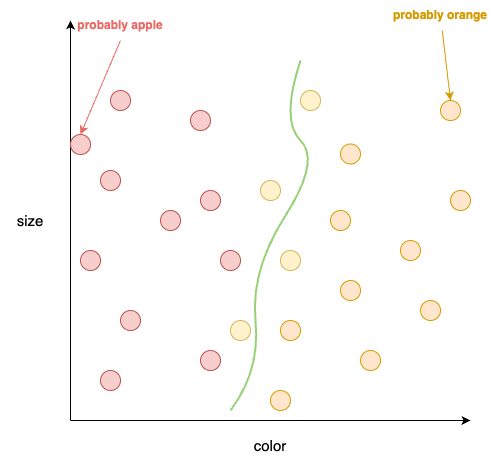

The diagram above was exported from draw.io. Its source (the exported page's mxGraphModel, read from the mxfile embedded in the PNG):
<mxGraphModel dx="1693" dy="995" grid="1" gridSize="10" guides="1" tooltips="1" connect="1" arrows="1" fold="1" page="1" pageScale="1" pageWidth="1169" pageHeight="827" math="0" shadow="0">
  <root>
    <mxCell id="0" />
    <mxCell id="1" parent="0" />
    <mxCell id="VQGaRaIWbksg6lyRUQ71-1" value="" style="endArrow=classic;html=1;rounded=0;" parent="1" edge="1">
      <mxGeometry width="50" height="50" relative="1" as="geometry">
        <mxPoint x="40" y="680" as="sourcePoint" />
        <mxPoint x="40" y="280" as="targetPoint" />
      </mxGeometry>
    </mxCell>
    <mxCell id="VQGaRaIWbksg6lyRUQ71-2" value="" style="endArrow=classic;html=1;rounded=0;" parent="1" edge="1">
      <mxGeometry width="50" height="50" relative="1" as="geometry">
        <mxPoint x="40" y="680" as="sourcePoint" />
        <mxPoint x="440" y="680" as="targetPoint" />
      </mxGeometry>
    </mxCell>
    <mxCell id="VQGaRaIWbksg6lyRUQ71-4" value="" style="ellipse;whiteSpace=wrap;html=1;aspect=fixed;fillColor=#f8cecc;strokeColor=#b85450;" parent="1" vertex="1">
      <mxGeometry x="70" y="630" width="20" height="20" as="geometry" />
    </mxCell>
    <mxCell id="VQGaRaIWbksg6lyRUQ71-5" value="" style="ellipse;whiteSpace=wrap;html=1;aspect=fixed;fillColor=#f8cecc;strokeColor=#b85450;" parent="1" vertex="1">
      <mxGeometry x="90" y="570" width="20" height="20" as="geometry" />
    </mxCell>
    <mxCell id="VQGaRaIWbksg6lyRUQ71-6" value="" style="ellipse;whiteSpace=wrap;html=1;aspect=fixed;fillColor=#f8cecc;strokeColor=#b85450;" parent="1" vertex="1">
      <mxGeometry x="170" y="610" width="20" height="20" as="geometry" />
    </mxCell>
    <mxCell id="VQGaRaIWbksg6lyRUQ71-7" value="" style="ellipse;whiteSpace=wrap;html=1;aspect=fixed;fillColor=#f8cecc;strokeColor=#b85450;" parent="1" vertex="1">
      <mxGeometry x="50" y="510" width="20" height="20" as="geometry" />
    </mxCell>
    <mxCell id="VQGaRaIWbksg6lyRUQ71-8" value="" style="ellipse;whiteSpace=wrap;html=1;aspect=fixed;fillColor=#f8cecc;strokeColor=#b85450;" parent="1" vertex="1">
      <mxGeometry x="190" y="510" width="20" height="20" as="geometry" />
    </mxCell>
    <mxCell id="VQGaRaIWbksg6lyRUQ71-9" value="" style="ellipse;whiteSpace=wrap;html=1;aspect=fixed;fillColor=#f8cecc;strokeColor=#b85450;" parent="1" vertex="1">
      <mxGeometry x="130" y="470" width="20" height="20" as="geometry" />
    </mxCell>
    <mxCell id="VQGaRaIWbksg6lyRUQ71-10" value="" style="ellipse;whiteSpace=wrap;html=1;aspect=fixed;fillColor=#f8cecc;strokeColor=#b85450;" parent="1" vertex="1">
      <mxGeometry x="70" y="430" width="20" height="20" as="geometry" />
    </mxCell>
    <mxCell id="VQGaRaIWbksg6lyRUQ71-11" value="" style="ellipse;whiteSpace=wrap;html=1;aspect=fixed;fillColor=#f8cecc;strokeColor=#b85450;" parent="1" vertex="1">
      <mxGeometry x="170" y="450" width="20" height="20" as="geometry" />
    </mxCell>
    <mxCell id="VQGaRaIWbksg6lyRUQ71-12" value="" style="ellipse;whiteSpace=wrap;html=1;aspect=fixed;fillColor=#f8cecc;strokeColor=#b85450;" parent="1" vertex="1">
      <mxGeometry x="160" y="370" width="20" height="20" as="geometry" />
    </mxCell>
    <mxCell id="VQGaRaIWbksg6lyRUQ71-13" value="" style="ellipse;whiteSpace=wrap;html=1;aspect=fixed;fillColor=#f8cecc;strokeColor=#b85450;" parent="1" vertex="1">
      <mxGeometry x="80" y="350" width="20" height="20" as="geometry" />
    </mxCell>
    <mxCell id="VQGaRaIWbksg6lyRUQ71-14" value="" style="ellipse;whiteSpace=wrap;html=1;aspect=fixed;fillColor=#ffe6cc;strokeColor=#d79b00;" parent="1" vertex="1">
      <mxGeometry x="240" y="650" width="20" height="20" as="geometry" />
    </mxCell>
    <mxCell id="VQGaRaIWbksg6lyRUQ71-17" value="" style="ellipse;whiteSpace=wrap;html=1;aspect=fixed;fillColor=#ffe6cc;strokeColor=#d79b00;" parent="1" vertex="1">
      <mxGeometry x="250" y="580" width="20" height="20" as="geometry" />
    </mxCell>
    <mxCell id="VQGaRaIWbksg6lyRUQ71-18" value="" style="ellipse;whiteSpace=wrap;html=1;aspect=fixed;fillColor=#ffe6cc;strokeColor=#d79b00;" parent="1" vertex="1">
      <mxGeometry x="330" y="610" width="20" height="20" as="geometry" />
    </mxCell>
    <mxCell id="VQGaRaIWbksg6lyRUQ71-19" value="" style="ellipse;whiteSpace=wrap;html=1;aspect=fixed;fillColor=#ffe6cc;strokeColor=#d79b00;" parent="1" vertex="1">
      <mxGeometry x="390" y="560" width="20" height="20" as="geometry" />
    </mxCell>
    <mxCell id="VQGaRaIWbksg6lyRUQ71-20" value="" style="ellipse;whiteSpace=wrap;html=1;aspect=fixed;fillColor=#ffe6cc;strokeColor=#d79b00;" parent="1" vertex="1">
      <mxGeometry x="310" y="540" width="20" height="20" as="geometry" />
    </mxCell>
    <mxCell id="VQGaRaIWbksg6lyRUQ71-21" value="" style="ellipse;whiteSpace=wrap;html=1;aspect=fixed;fillColor=#ffe6cc;strokeColor=#d79b00;" parent="1" vertex="1">
      <mxGeometry x="370" y="500" width="20" height="20" as="geometry" />
    </mxCell>
    <mxCell id="VQGaRaIWbksg6lyRUQ71-22" value="" style="ellipse;whiteSpace=wrap;html=1;aspect=fixed;fillColor=#ffe6cc;strokeColor=#d79b00;" parent="1" vertex="1">
      <mxGeometry x="300" y="470" width="20" height="20" as="geometry" />
    </mxCell>
    <mxCell id="VQGaRaIWbksg6lyRUQ71-23" value="" style="ellipse;whiteSpace=wrap;html=1;aspect=fixed;fillColor=#ffe6cc;strokeColor=#d79b00;" parent="1" vertex="1">
      <mxGeometry x="310" y="403.5" width="20" height="20" as="geometry" />
    </mxCell>
    <mxCell id="VQGaRaIWbksg6lyRUQ71-24" value="" style="ellipse;whiteSpace=wrap;html=1;aspect=fixed;fillColor=#ffe6cc;strokeColor=#d79b00;" parent="1" vertex="1">
      <mxGeometry x="420" y="450" width="20" height="20" as="geometry" />
    </mxCell>
    <mxCell id="VQGaRaIWbksg6lyRUQ71-25" value="" style="ellipse;whiteSpace=wrap;html=1;aspect=fixed;fillColor=#ffe6cc;strokeColor=#d79b00;" parent="1" vertex="1">
      <mxGeometry x="410" y="360" width="20" height="20" as="geometry" />
    </mxCell>
    <mxCell id="VQGaRaIWbksg6lyRUQ71-26" value="&lt;font style=&quot;font-size: 15px;&quot;&gt;color&lt;/font&gt;" style="text;html=1;align=center;verticalAlign=middle;whiteSpace=wrap;rounded=0;" parent="1" vertex="1">
      <mxGeometry x="210" y="690" width="60" height="30" as="geometry" />
    </mxCell>
    <mxCell id="VQGaRaIWbksg6lyRUQ71-27" value="&lt;font style=&quot;font-size: 15px;&quot;&gt;size&lt;/font&gt;" style="text;html=1;align=center;verticalAlign=middle;whiteSpace=wrap;rounded=0;" parent="1" vertex="1">
      <mxGeometry x="-30" y="465" width="60" height="30" as="geometry" />
    </mxCell>
    <mxCell id="htLkQeSjRIPXUw32zDq0-1" value="" style="endArrow=none;html=1;rounded=0;strokeWidth=2;strokeColor=#97D077;curved=1;" parent="1" edge="1">
      <mxGeometry width="50" height="50" relative="1" as="geometry">
        <mxPoint x="200" y="670" as="sourcePoint" />
        <mxPoint x="270" y="320" as="targetPoint" />
        <Array as="points">
          <mxPoint x="230" y="630" />
          <mxPoint x="220" y="530" />
          <mxPoint x="290" y="420" />
          <mxPoint x="250" y="380" />
        </Array>
      </mxGeometry>
    </mxCell>
    <mxCell id="1v70G2AYZP_REbaD4Dnb-1" value="" style="ellipse;whiteSpace=wrap;html=1;aspect=fixed;fillColor=#fff2cc;strokeColor=#d6b656;" parent="1" vertex="1">
      <mxGeometry x="250" y="510" width="20" height="20" as="geometry" />
    </mxCell>
    <mxCell id="1v70G2AYZP_REbaD4Dnb-2" value="" style="ellipse;whiteSpace=wrap;html=1;aspect=fixed;fillColor=#fff2cc;strokeColor=#d6b656;" parent="1" vertex="1">
      <mxGeometry x="230" y="440" width="20" height="20" as="geometry" />
    </mxCell>
    <mxCell id="1v70G2AYZP_REbaD4Dnb-3" value="" style="ellipse;whiteSpace=wrap;html=1;aspect=fixed;fillColor=#fff2cc;strokeColor=#d6b656;" parent="1" vertex="1">
      <mxGeometry x="270" y="350" width="20" height="20" as="geometry" />
    </mxCell>
    <mxCell id="1v70G2AYZP_REbaD4Dnb-4" value="" style="ellipse;whiteSpace=wrap;html=1;aspect=fixed;fillColor=#fff2cc;strokeColor=#d6b656;direction=south;" parent="1" vertex="1">
      <mxGeometry x="200" y="580" width="20" height="20" as="geometry" />
    </mxCell>
    <mxCell id="Z5XhxXipKaP40a8v5tYV-1" value="" style="ellipse;whiteSpace=wrap;html=1;aspect=fixed;fillColor=#f8cecc;strokeColor=#b85450;" parent="1" vertex="1">
      <mxGeometry x="40" y="394" width="20" height="20" as="geometry" />
    </mxCell>
    <mxCell id="Z5XhxXipKaP40a8v5tYV-4" style="rounded=0;orthogonalLoop=1;jettySize=auto;html=1;exitX=0.5;exitY=1;exitDx=0;exitDy=0;entryX=0.5;entryY=0;entryDx=0;entryDy=0;strokeColor=#EA6B66;" parent="1" source="Z5XhxXipKaP40a8v5tYV-3" target="Z5XhxXipKaP40a8v5tYV-1" edge="1">
      <mxGeometry relative="1" as="geometry" />
    </mxCell>
    <mxCell id="Z5XhxXipKaP40a8v5tYV-3" value="&lt;font color=&quot;#ea6b66&quot;&gt;&lt;b&gt;probably apple&lt;/b&gt;&lt;/font&gt;" style="text;html=1;align=center;verticalAlign=middle;whiteSpace=wrap;rounded=0;" parent="1" vertex="1">
      <mxGeometry x="45" y="270" width="90" height="30" as="geometry" />
    </mxCell>
    <mxCell id="Z5XhxXipKaP40a8v5tYV-6" style="rounded=0;orthogonalLoop=1;jettySize=auto;html=1;entryX=0.5;entryY=0;entryDx=0;entryDy=0;strokeColor=#D79B00;" parent="1" source="Z5XhxXipKaP40a8v5tYV-5" target="VQGaRaIWbksg6lyRUQ71-25" edge="1">
      <mxGeometry relative="1" as="geometry" />
    </mxCell>
    <mxCell id="Z5XhxXipKaP40a8v5tYV-5" value="&lt;b style=&quot;&quot;&gt;&lt;font color=&quot;#d79b00&quot;&gt;probably orange&lt;/font&gt;&lt;/b&gt;" style="text;html=1;align=center;verticalAlign=middle;whiteSpace=wrap;rounded=0;" parent="1" vertex="1">
      <mxGeometry x="360" y="260" width="100" height="30" as="geometry" />
    </mxCell>
  </root>
</mxGraphModel>